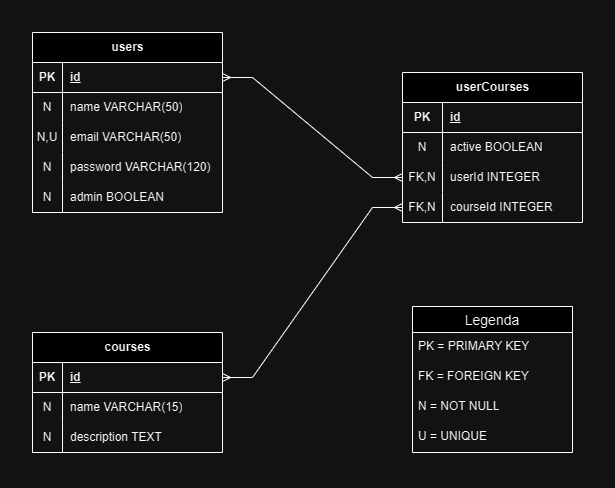

The diagram above was exported from draw.io. Its source (the exported page's mxGraphModel, read from the mxfile embedded in the PNG):
<mxGraphModel dx="1194" dy="758" grid="1" gridSize="10" guides="1" tooltips="1" connect="1" arrows="1" fold="1" page="1" pageScale="1" pageWidth="827" pageHeight="1169" math="0" shadow="0">
  <root>
    <mxCell id="0" />
    <mxCell id="1" parent="0" />
    <mxCell id="j_ltfSwiv-Jz16-DXxn3-6" value="users" style="shape=table;startSize=30;container=1;collapsible=1;childLayout=tableLayout;fixedRows=1;rowLines=0;fontStyle=1;align=center;resizeLast=1;html=1;" vertex="1" parent="1">
      <mxGeometry x="30" y="30" width="190" height="180" as="geometry" />
    </mxCell>
    <mxCell id="j_ltfSwiv-Jz16-DXxn3-7" value="" style="shape=tableRow;horizontal=0;startSize=0;swimlaneHead=0;swimlaneBody=0;fillColor=none;collapsible=0;dropTarget=0;points=[[0,0.5],[1,0.5]];portConstraint=eastwest;top=0;left=0;right=0;bottom=1;" vertex="1" parent="j_ltfSwiv-Jz16-DXxn3-6">
      <mxGeometry y="30" width="190" height="30" as="geometry" />
    </mxCell>
    <mxCell id="j_ltfSwiv-Jz16-DXxn3-8" value="PK" style="shape=partialRectangle;connectable=0;fillColor=none;top=0;left=0;bottom=0;right=0;fontStyle=1;overflow=hidden;whiteSpace=wrap;html=1;" vertex="1" parent="j_ltfSwiv-Jz16-DXxn3-7">
      <mxGeometry width="30" height="30" as="geometry">
        <mxRectangle width="30" height="30" as="alternateBounds" />
      </mxGeometry>
    </mxCell>
    <mxCell id="j_ltfSwiv-Jz16-DXxn3-9" value="id" style="shape=partialRectangle;connectable=0;fillColor=none;top=0;left=0;bottom=0;right=0;align=left;spacingLeft=6;fontStyle=5;overflow=hidden;whiteSpace=wrap;html=1;" vertex="1" parent="j_ltfSwiv-Jz16-DXxn3-7">
      <mxGeometry x="30" width="160" height="30" as="geometry">
        <mxRectangle width="160" height="30" as="alternateBounds" />
      </mxGeometry>
    </mxCell>
    <mxCell id="j_ltfSwiv-Jz16-DXxn3-10" value="" style="shape=tableRow;horizontal=0;startSize=0;swimlaneHead=0;swimlaneBody=0;fillColor=none;collapsible=0;dropTarget=0;points=[[0,0.5],[1,0.5]];portConstraint=eastwest;top=0;left=0;right=0;bottom=0;" vertex="1" parent="j_ltfSwiv-Jz16-DXxn3-6">
      <mxGeometry y="60" width="190" height="30" as="geometry" />
    </mxCell>
    <mxCell id="j_ltfSwiv-Jz16-DXxn3-11" value="N" style="shape=partialRectangle;connectable=0;fillColor=none;top=0;left=0;bottom=0;right=0;editable=1;overflow=hidden;whiteSpace=wrap;html=1;" vertex="1" parent="j_ltfSwiv-Jz16-DXxn3-10">
      <mxGeometry width="30" height="30" as="geometry">
        <mxRectangle width="30" height="30" as="alternateBounds" />
      </mxGeometry>
    </mxCell>
    <mxCell id="j_ltfSwiv-Jz16-DXxn3-12" value="name VARCHAR(50)" style="shape=partialRectangle;connectable=0;fillColor=none;top=0;left=0;bottom=0;right=0;align=left;spacingLeft=6;overflow=hidden;whiteSpace=wrap;html=1;" vertex="1" parent="j_ltfSwiv-Jz16-DXxn3-10">
      <mxGeometry x="30" width="160" height="30" as="geometry">
        <mxRectangle width="160" height="30" as="alternateBounds" />
      </mxGeometry>
    </mxCell>
    <mxCell id="j_ltfSwiv-Jz16-DXxn3-13" value="" style="shape=tableRow;horizontal=0;startSize=0;swimlaneHead=0;swimlaneBody=0;fillColor=none;collapsible=0;dropTarget=0;points=[[0,0.5],[1,0.5]];portConstraint=eastwest;top=0;left=0;right=0;bottom=0;" vertex="1" parent="j_ltfSwiv-Jz16-DXxn3-6">
      <mxGeometry y="90" width="190" height="30" as="geometry" />
    </mxCell>
    <mxCell id="j_ltfSwiv-Jz16-DXxn3-14" value="N,U" style="shape=partialRectangle;connectable=0;fillColor=none;top=0;left=0;bottom=0;right=0;editable=1;overflow=hidden;whiteSpace=wrap;html=1;" vertex="1" parent="j_ltfSwiv-Jz16-DXxn3-13">
      <mxGeometry width="30" height="30" as="geometry">
        <mxRectangle width="30" height="30" as="alternateBounds" />
      </mxGeometry>
    </mxCell>
    <mxCell id="j_ltfSwiv-Jz16-DXxn3-15" value="email VARCHAR(50)" style="shape=partialRectangle;connectable=0;fillColor=none;top=0;left=0;bottom=0;right=0;align=left;spacingLeft=6;overflow=hidden;whiteSpace=wrap;html=1;" vertex="1" parent="j_ltfSwiv-Jz16-DXxn3-13">
      <mxGeometry x="30" width="160" height="30" as="geometry">
        <mxRectangle width="160" height="30" as="alternateBounds" />
      </mxGeometry>
    </mxCell>
    <mxCell id="j_ltfSwiv-Jz16-DXxn3-16" value="" style="shape=tableRow;horizontal=0;startSize=0;swimlaneHead=0;swimlaneBody=0;fillColor=none;collapsible=0;dropTarget=0;points=[[0,0.5],[1,0.5]];portConstraint=eastwest;top=0;left=0;right=0;bottom=0;" vertex="1" parent="j_ltfSwiv-Jz16-DXxn3-6">
      <mxGeometry y="120" width="190" height="30" as="geometry" />
    </mxCell>
    <mxCell id="j_ltfSwiv-Jz16-DXxn3-17" value="N" style="shape=partialRectangle;connectable=0;fillColor=none;top=0;left=0;bottom=0;right=0;editable=1;overflow=hidden;whiteSpace=wrap;html=1;" vertex="1" parent="j_ltfSwiv-Jz16-DXxn3-16">
      <mxGeometry width="30" height="30" as="geometry">
        <mxRectangle width="30" height="30" as="alternateBounds" />
      </mxGeometry>
    </mxCell>
    <mxCell id="j_ltfSwiv-Jz16-DXxn3-18" value="password VARCHAR(120)" style="shape=partialRectangle;connectable=0;fillColor=none;top=0;left=0;bottom=0;right=0;align=left;spacingLeft=6;overflow=hidden;whiteSpace=wrap;html=1;" vertex="1" parent="j_ltfSwiv-Jz16-DXxn3-16">
      <mxGeometry x="30" width="160" height="30" as="geometry">
        <mxRectangle width="160" height="30" as="alternateBounds" />
      </mxGeometry>
    </mxCell>
    <mxCell id="j_ltfSwiv-Jz16-DXxn3-19" style="shape=tableRow;horizontal=0;startSize=0;swimlaneHead=0;swimlaneBody=0;fillColor=none;collapsible=0;dropTarget=0;points=[[0,0.5],[1,0.5]];portConstraint=eastwest;top=0;left=0;right=0;bottom=0;" vertex="1" parent="j_ltfSwiv-Jz16-DXxn3-6">
      <mxGeometry y="150" width="190" height="30" as="geometry" />
    </mxCell>
    <mxCell id="j_ltfSwiv-Jz16-DXxn3-20" value="N" style="shape=partialRectangle;connectable=0;fillColor=none;top=0;left=0;bottom=0;right=0;editable=1;overflow=hidden;whiteSpace=wrap;html=1;" vertex="1" parent="j_ltfSwiv-Jz16-DXxn3-19">
      <mxGeometry width="30" height="30" as="geometry">
        <mxRectangle width="30" height="30" as="alternateBounds" />
      </mxGeometry>
    </mxCell>
    <mxCell id="j_ltfSwiv-Jz16-DXxn3-21" value="admin BOOLEAN" style="shape=partialRectangle;connectable=0;fillColor=none;top=0;left=0;bottom=0;right=0;align=left;spacingLeft=6;overflow=hidden;whiteSpace=wrap;html=1;" vertex="1" parent="j_ltfSwiv-Jz16-DXxn3-19">
      <mxGeometry x="30" width="160" height="30" as="geometry">
        <mxRectangle width="160" height="30" as="alternateBounds" />
      </mxGeometry>
    </mxCell>
    <mxCell id="j_ltfSwiv-Jz16-DXxn3-22" value="Legenda" style="swimlane;fontStyle=0;childLayout=stackLayout;horizontal=1;startSize=26;horizontalStack=0;resizeParent=1;resizeParentMax=0;resizeLast=0;collapsible=1;marginBottom=0;align=center;fontSize=14;" vertex="1" parent="1">
      <mxGeometry x="410" y="304" width="160" height="146" as="geometry" />
    </mxCell>
    <mxCell id="j_ltfSwiv-Jz16-DXxn3-23" value="PK = PRIMARY KEY" style="text;strokeColor=none;fillColor=none;spacingLeft=4;spacingRight=4;overflow=hidden;rotatable=0;points=[[0,0.5],[1,0.5]];portConstraint=eastwest;fontSize=12;whiteSpace=wrap;html=1;" vertex="1" parent="j_ltfSwiv-Jz16-DXxn3-22">
      <mxGeometry y="26" width="160" height="30" as="geometry" />
    </mxCell>
    <mxCell id="j_ltfSwiv-Jz16-DXxn3-24" value="FK = FOREIGN KEY" style="text;strokeColor=none;fillColor=none;spacingLeft=4;spacingRight=4;overflow=hidden;rotatable=0;points=[[0,0.5],[1,0.5]];portConstraint=eastwest;fontSize=12;whiteSpace=wrap;html=1;" vertex="1" parent="j_ltfSwiv-Jz16-DXxn3-22">
      <mxGeometry y="56" width="160" height="30" as="geometry" />
    </mxCell>
    <mxCell id="j_ltfSwiv-Jz16-DXxn3-25" value="N = NOT NULL" style="text;strokeColor=none;fillColor=none;spacingLeft=4;spacingRight=4;overflow=hidden;rotatable=0;points=[[0,0.5],[1,0.5]];portConstraint=eastwest;fontSize=12;whiteSpace=wrap;html=1;" vertex="1" parent="j_ltfSwiv-Jz16-DXxn3-22">
      <mxGeometry y="86" width="160" height="30" as="geometry" />
    </mxCell>
    <mxCell id="j_ltfSwiv-Jz16-DXxn3-26" value="U = UNIQUE" style="text;strokeColor=none;fillColor=none;spacingLeft=4;spacingRight=4;overflow=hidden;rotatable=0;points=[[0,0.5],[1,0.5]];portConstraint=eastwest;fontSize=12;whiteSpace=wrap;html=1;" vertex="1" parent="j_ltfSwiv-Jz16-DXxn3-22">
      <mxGeometry y="116" width="160" height="30" as="geometry" />
    </mxCell>
    <mxCell id="j_ltfSwiv-Jz16-DXxn3-27" value="courses" style="shape=table;startSize=30;container=1;collapsible=1;childLayout=tableLayout;fixedRows=1;rowLines=0;fontStyle=1;align=center;resizeLast=1;html=1;" vertex="1" parent="1">
      <mxGeometry x="30" y="330" width="190" height="120" as="geometry" />
    </mxCell>
    <mxCell id="j_ltfSwiv-Jz16-DXxn3-28" value="" style="shape=tableRow;horizontal=0;startSize=0;swimlaneHead=0;swimlaneBody=0;fillColor=none;collapsible=0;dropTarget=0;points=[[0,0.5],[1,0.5]];portConstraint=eastwest;top=0;left=0;right=0;bottom=1;" vertex="1" parent="j_ltfSwiv-Jz16-DXxn3-27">
      <mxGeometry y="30" width="190" height="30" as="geometry" />
    </mxCell>
    <mxCell id="j_ltfSwiv-Jz16-DXxn3-29" value="PK" style="shape=partialRectangle;connectable=0;fillColor=none;top=0;left=0;bottom=0;right=0;fontStyle=1;overflow=hidden;whiteSpace=wrap;html=1;" vertex="1" parent="j_ltfSwiv-Jz16-DXxn3-28">
      <mxGeometry width="30" height="30" as="geometry">
        <mxRectangle width="30" height="30" as="alternateBounds" />
      </mxGeometry>
    </mxCell>
    <mxCell id="j_ltfSwiv-Jz16-DXxn3-30" value="id" style="shape=partialRectangle;connectable=0;fillColor=none;top=0;left=0;bottom=0;right=0;align=left;spacingLeft=6;fontStyle=5;overflow=hidden;whiteSpace=wrap;html=1;" vertex="1" parent="j_ltfSwiv-Jz16-DXxn3-28">
      <mxGeometry x="30" width="160" height="30" as="geometry">
        <mxRectangle width="160" height="30" as="alternateBounds" />
      </mxGeometry>
    </mxCell>
    <mxCell id="j_ltfSwiv-Jz16-DXxn3-31" value="" style="shape=tableRow;horizontal=0;startSize=0;swimlaneHead=0;swimlaneBody=0;fillColor=none;collapsible=0;dropTarget=0;points=[[0,0.5],[1,0.5]];portConstraint=eastwest;top=0;left=0;right=0;bottom=0;" vertex="1" parent="j_ltfSwiv-Jz16-DXxn3-27">
      <mxGeometry y="60" width="190" height="30" as="geometry" />
    </mxCell>
    <mxCell id="j_ltfSwiv-Jz16-DXxn3-32" value="N" style="shape=partialRectangle;connectable=0;fillColor=none;top=0;left=0;bottom=0;right=0;editable=1;overflow=hidden;whiteSpace=wrap;html=1;" vertex="1" parent="j_ltfSwiv-Jz16-DXxn3-31">
      <mxGeometry width="30" height="30" as="geometry">
        <mxRectangle width="30" height="30" as="alternateBounds" />
      </mxGeometry>
    </mxCell>
    <mxCell id="j_ltfSwiv-Jz16-DXxn3-33" value="name VARCHAR(15)" style="shape=partialRectangle;connectable=0;fillColor=none;top=0;left=0;bottom=0;right=0;align=left;spacingLeft=6;overflow=hidden;whiteSpace=wrap;html=1;" vertex="1" parent="j_ltfSwiv-Jz16-DXxn3-31">
      <mxGeometry x="30" width="160" height="30" as="geometry">
        <mxRectangle width="160" height="30" as="alternateBounds" />
      </mxGeometry>
    </mxCell>
    <mxCell id="j_ltfSwiv-Jz16-DXxn3-34" value="" style="shape=tableRow;horizontal=0;startSize=0;swimlaneHead=0;swimlaneBody=0;fillColor=none;collapsible=0;dropTarget=0;points=[[0,0.5],[1,0.5]];portConstraint=eastwest;top=0;left=0;right=0;bottom=0;" vertex="1" parent="j_ltfSwiv-Jz16-DXxn3-27">
      <mxGeometry y="90" width="190" height="30" as="geometry" />
    </mxCell>
    <mxCell id="j_ltfSwiv-Jz16-DXxn3-35" value="N" style="shape=partialRectangle;connectable=0;fillColor=none;top=0;left=0;bottom=0;right=0;editable=1;overflow=hidden;whiteSpace=wrap;html=1;" vertex="1" parent="j_ltfSwiv-Jz16-DXxn3-34">
      <mxGeometry width="30" height="30" as="geometry">
        <mxRectangle width="30" height="30" as="alternateBounds" />
      </mxGeometry>
    </mxCell>
    <mxCell id="j_ltfSwiv-Jz16-DXxn3-36" value="description TEXT" style="shape=partialRectangle;connectable=0;fillColor=none;top=0;left=0;bottom=0;right=0;align=left;spacingLeft=6;overflow=hidden;whiteSpace=wrap;html=1;" vertex="1" parent="j_ltfSwiv-Jz16-DXxn3-34">
      <mxGeometry x="30" width="160" height="30" as="geometry">
        <mxRectangle width="160" height="30" as="alternateBounds" />
      </mxGeometry>
    </mxCell>
    <mxCell id="j_ltfSwiv-Jz16-DXxn3-40" value="userCourses" style="shape=table;startSize=30;container=1;collapsible=1;childLayout=tableLayout;fixedRows=1;rowLines=0;fontStyle=1;align=center;resizeLast=1;html=1;" vertex="1" parent="1">
      <mxGeometry x="400" y="70" width="180" height="150" as="geometry" />
    </mxCell>
    <mxCell id="j_ltfSwiv-Jz16-DXxn3-41" value="" style="shape=tableRow;horizontal=0;startSize=0;swimlaneHead=0;swimlaneBody=0;fillColor=none;collapsible=0;dropTarget=0;points=[[0,0.5],[1,0.5]];portConstraint=eastwest;top=0;left=0;right=0;bottom=1;" vertex="1" parent="j_ltfSwiv-Jz16-DXxn3-40">
      <mxGeometry y="30" width="180" height="30" as="geometry" />
    </mxCell>
    <mxCell id="j_ltfSwiv-Jz16-DXxn3-42" value="PK" style="shape=partialRectangle;connectable=0;fillColor=none;top=0;left=0;bottom=0;right=0;fontStyle=1;overflow=hidden;whiteSpace=wrap;html=1;" vertex="1" parent="j_ltfSwiv-Jz16-DXxn3-41">
      <mxGeometry width="40" height="30" as="geometry">
        <mxRectangle width="40" height="30" as="alternateBounds" />
      </mxGeometry>
    </mxCell>
    <mxCell id="j_ltfSwiv-Jz16-DXxn3-43" value="id" style="shape=partialRectangle;connectable=0;fillColor=none;top=0;left=0;bottom=0;right=0;align=left;spacingLeft=6;fontStyle=5;overflow=hidden;whiteSpace=wrap;html=1;" vertex="1" parent="j_ltfSwiv-Jz16-DXxn3-41">
      <mxGeometry x="40" width="140" height="30" as="geometry">
        <mxRectangle width="140" height="30" as="alternateBounds" />
      </mxGeometry>
    </mxCell>
    <mxCell id="j_ltfSwiv-Jz16-DXxn3-44" value="" style="shape=tableRow;horizontal=0;startSize=0;swimlaneHead=0;swimlaneBody=0;fillColor=none;collapsible=0;dropTarget=0;points=[[0,0.5],[1,0.5]];portConstraint=eastwest;top=0;left=0;right=0;bottom=0;" vertex="1" parent="j_ltfSwiv-Jz16-DXxn3-40">
      <mxGeometry y="60" width="180" height="30" as="geometry" />
    </mxCell>
    <mxCell id="j_ltfSwiv-Jz16-DXxn3-45" value="N" style="shape=partialRectangle;connectable=0;fillColor=none;top=0;left=0;bottom=0;right=0;editable=1;overflow=hidden;whiteSpace=wrap;html=1;" vertex="1" parent="j_ltfSwiv-Jz16-DXxn3-44">
      <mxGeometry width="40" height="30" as="geometry">
        <mxRectangle width="40" height="30" as="alternateBounds" />
      </mxGeometry>
    </mxCell>
    <mxCell id="j_ltfSwiv-Jz16-DXxn3-46" value="active BOOLEAN" style="shape=partialRectangle;connectable=0;fillColor=none;top=0;left=0;bottom=0;right=0;align=left;spacingLeft=6;overflow=hidden;whiteSpace=wrap;html=1;" vertex="1" parent="j_ltfSwiv-Jz16-DXxn3-44">
      <mxGeometry x="40" width="140" height="30" as="geometry">
        <mxRectangle width="140" height="30" as="alternateBounds" />
      </mxGeometry>
    </mxCell>
    <mxCell id="j_ltfSwiv-Jz16-DXxn3-47" value="" style="shape=tableRow;horizontal=0;startSize=0;swimlaneHead=0;swimlaneBody=0;fillColor=none;collapsible=0;dropTarget=0;points=[[0,0.5],[1,0.5]];portConstraint=eastwest;top=0;left=0;right=0;bottom=0;" vertex="1" parent="j_ltfSwiv-Jz16-DXxn3-40">
      <mxGeometry y="90" width="180" height="30" as="geometry" />
    </mxCell>
    <mxCell id="j_ltfSwiv-Jz16-DXxn3-48" value="FK,N" style="shape=partialRectangle;connectable=0;fillColor=none;top=0;left=0;bottom=0;right=0;editable=1;overflow=hidden;whiteSpace=wrap;html=1;" vertex="1" parent="j_ltfSwiv-Jz16-DXxn3-47">
      <mxGeometry width="40" height="30" as="geometry">
        <mxRectangle width="40" height="30" as="alternateBounds" />
      </mxGeometry>
    </mxCell>
    <mxCell id="j_ltfSwiv-Jz16-DXxn3-49" value="userId INTEGER" style="shape=partialRectangle;connectable=0;fillColor=none;top=0;left=0;bottom=0;right=0;align=left;spacingLeft=6;overflow=hidden;whiteSpace=wrap;html=1;" vertex="1" parent="j_ltfSwiv-Jz16-DXxn3-47">
      <mxGeometry x="40" width="140" height="30" as="geometry">
        <mxRectangle width="140" height="30" as="alternateBounds" />
      </mxGeometry>
    </mxCell>
    <mxCell id="j_ltfSwiv-Jz16-DXxn3-50" value="" style="shape=tableRow;horizontal=0;startSize=0;swimlaneHead=0;swimlaneBody=0;fillColor=none;collapsible=0;dropTarget=0;points=[[0,0.5],[1,0.5]];portConstraint=eastwest;top=0;left=0;right=0;bottom=0;" vertex="1" parent="j_ltfSwiv-Jz16-DXxn3-40">
      <mxGeometry y="120" width="180" height="30" as="geometry" />
    </mxCell>
    <mxCell id="j_ltfSwiv-Jz16-DXxn3-51" value="FK,N" style="shape=partialRectangle;connectable=0;fillColor=none;top=0;left=0;bottom=0;right=0;editable=1;overflow=hidden;whiteSpace=wrap;html=1;" vertex="1" parent="j_ltfSwiv-Jz16-DXxn3-50">
      <mxGeometry width="40" height="30" as="geometry">
        <mxRectangle width="40" height="30" as="alternateBounds" />
      </mxGeometry>
    </mxCell>
    <mxCell id="j_ltfSwiv-Jz16-DXxn3-52" value="courseId INTEGER" style="shape=partialRectangle;connectable=0;fillColor=none;top=0;left=0;bottom=0;right=0;align=left;spacingLeft=6;overflow=hidden;whiteSpace=wrap;html=1;" vertex="1" parent="j_ltfSwiv-Jz16-DXxn3-50">
      <mxGeometry x="40" width="140" height="30" as="geometry">
        <mxRectangle width="140" height="30" as="alternateBounds" />
      </mxGeometry>
    </mxCell>
    <mxCell id="j_ltfSwiv-Jz16-DXxn3-53" value="" style="edgeStyle=entityRelationEdgeStyle;fontSize=12;html=1;endArrow=ERmany;startArrow=ERmany;rounded=0;exitX=1;exitY=0.5;exitDx=0;exitDy=0;entryX=0;entryY=0.5;entryDx=0;entryDy=0;" edge="1" parent="1" source="j_ltfSwiv-Jz16-DXxn3-7" target="j_ltfSwiv-Jz16-DXxn3-47">
      <mxGeometry width="100" height="100" relative="1" as="geometry">
        <mxPoint x="350" y="350" as="sourcePoint" />
        <mxPoint x="450" y="250" as="targetPoint" />
      </mxGeometry>
    </mxCell>
    <mxCell id="j_ltfSwiv-Jz16-DXxn3-54" value="" style="edgeStyle=entityRelationEdgeStyle;fontSize=12;html=1;endArrow=ERmany;startArrow=ERmany;rounded=0;exitX=1;exitY=0.5;exitDx=0;exitDy=0;entryX=0;entryY=0.5;entryDx=0;entryDy=0;" edge="1" parent="1" source="j_ltfSwiv-Jz16-DXxn3-28" target="j_ltfSwiv-Jz16-DXxn3-50">
      <mxGeometry width="100" height="100" relative="1" as="geometry">
        <mxPoint x="420" y="380" as="sourcePoint" />
        <mxPoint x="520" y="280" as="targetPoint" />
      </mxGeometry>
    </mxCell>
  </root>
</mxGraphModel>